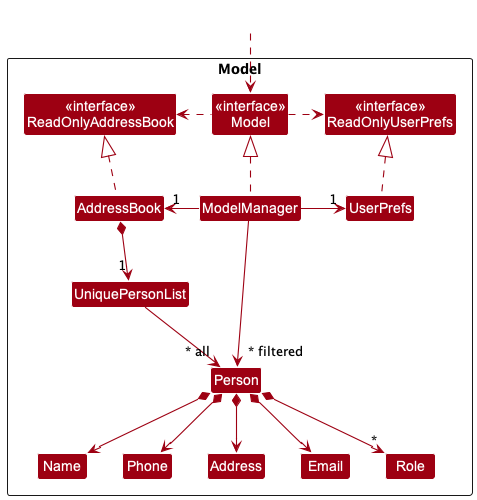

The diagram above was rendered by PlantUML. Its source (embedded in the PNG):
@startuml
!include style.puml
skinparam arrowThickness 1.1
skinparam arrowColor MODEL_COLOR
skinparam classBackgroundColor MODEL_COLOR

Package Model <<Rectangle>>{
Class "<<interface>>\nReadOnlyAddressBook" as ReadOnlyAddressBook
Class "<<interface>>\nReadOnlyUserPrefs" as ReadOnlyUserPrefs
Class "<<interface>>\nModel" as model
Class AddressBook
Class ModelManager
Class UserPrefs

Class UniquePersonList
Class Person
Class Address
Class Email
Class Name
Class Phone
Class Role

}

Class HiddenOutside #FFFFFF
HiddenOutside ..> model

AddressBook .up.|> ReadOnlyAddressBook

ModelManager .up.|> model
model .right.> ReadOnlyUserPrefs
model .left.> ReadOnlyAddressBook
ModelManager -left-> "1" AddressBook
ModelManager -right-> "1" UserPrefs
UserPrefs .up.|> ReadOnlyUserPrefs

AddressBook *--> "1" UniquePersonList
UniquePersonList --> "~* all" Person
Person *--> Name
Person *--> Phone
Person *--> Email
Person *--> Address
Person *--> "*" Role

Name -[hidden]right-> Phone
Phone -[hidden]right-> Address
Address -[hidden]right-> Email

ModelManager -->"~* filtered" Person
@enduml